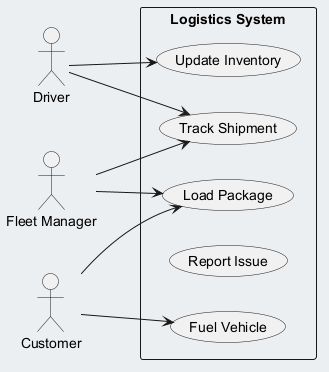

The diagram above was rendered by PlantUML. Its source (embedded in the PNG):
@startuml
skinparam backgroundColor #ECEFF1
skinparam classBackgroundColor #FFFFFF
skinparam classBorderColor #455A64
left to right direction
actor "Fleet Manager" as FM
actor "Driver" as D
actor "Customer" as C
rectangle "Logistics System" {
  usecase "Update Inventory" as UC_UpdateInventory
  usecase "Track Shipment" as UC_TrackShipment
  usecase "Load Package" as UC_LoadPackage
  usecase "Report Issue" as UC_ReportIssue
  usecase "Fuel Vehicle" as UC_FuelVehicle
}
FM --> UC_TrackShipment
FM --> UC_LoadPackage
D --> UC_TrackShipment
D --> UC_UpdateInventory
C --> UC_FuelVehicle
C --> UC_LoadPackage
@enduml